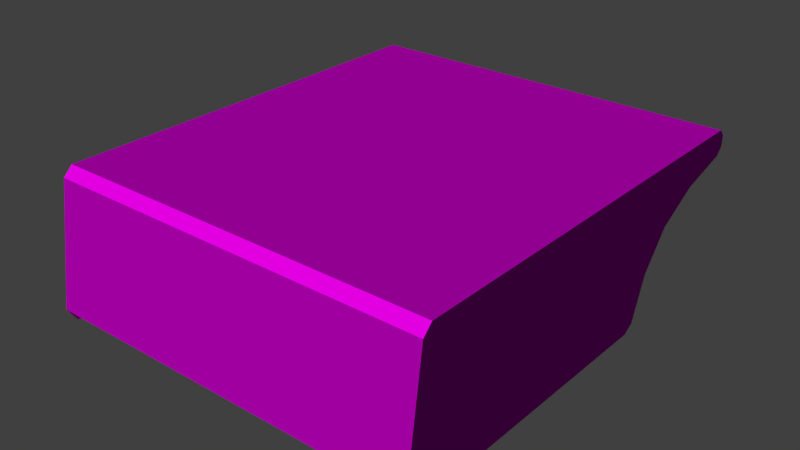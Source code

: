 # Source: decoration_labor_cap.blend  (saved by Blender 2.70.0; exported with 4.5.12 LTS)
import bpy
from mathutils import Matrix  # noqa: F401  (used for matrix-valued properties, if any)

bpy.ops.wm.read_factory_settings(use_empty=True)
scene = bpy.context.scene
scene.name = 'Scene'

# ---- collections
col_collection_1 = bpy.data.collections.new('Collection 1'); scene.collection.children.link(col_collection_1)

# ---- images (referenced by path relative to the original .blend; pixels are not part of the script)
import os
ASSET_DIR = os.environ.get("B2B_ASSET_DIR", "")  # directory of the original .blend (textures are referenced by path, not embedded)
HERE = os.path.dirname(os.path.abspath(__file__))  # packed textures are extracted next to this script under _unpacked/

def load_image(name, relpath, width, height, colorspace="sRGB"):
    """Load a texture the original file referenced (path relative to the .blend, or extracted next to this script)."""
    p = next((c for c in (os.path.join(HERE, relpath), os.path.join(ASSET_DIR, relpath)) if relpath and os.path.exists(c)), "")
    if p:
        img = bpy.data.images.load(p, check_existing=True)
        img.name = name
    else:  # same state as the original file: an image datablock whose file is absent (Cycles renders it pink)
        img = bpy.data.images.new(name, width, height)
        img.source = "FILE"
        img.filepath = "//" + (relpath or name)
    img.colorspace_settings.name = colorspace
    return img
img_decoration_labor_plastic_1_normal_jpg = load_image('decoration_labor_plastic_1_normal.jpg', 'Texturen/decoration_labor_plastic_1_normal.jpg', 1024, 1024, 'sRGB')
img_decoration_labor_plastic_1_diffuse_jpg = load_image('decoration_labor_plastic_1_diffuse.jpg', 'Texturen/decoration_labor_plastic_1_diffuse.jpg', 1024, 1024, 'sRGB')

# ---- materials (node trees are filled in below, after node groups)
mat_decoration_labor_cap_plastic_1 = bpy.data.materials.new('decoration_labor_cap_plastic_1')
mat_decoration_labor_cap_plastic_1.alpha_threshold = 0.0
mat_decoration_labor_cap_plastic_1.roughness = 0.5
mat_decoration_labor_cap_plastic_1.line_color = (0.0, 0.0, 0.0, 1.0)

# ---- material node trees
mat_decoration_labor_cap_plastic_1.use_nodes = True; mat_decoration_labor_cap_plastic_1.node_tree.nodes.clear()
_N = mat_decoration_labor_cap_plastic_1.node_tree.nodes; _L = mat_decoration_labor_cap_plastic_1.node_tree.links
n0 = _N.new('ShaderNodeOutputMaterial'); n0.name = 'Material Output'; n0.location = (300, 300)
n1 = _N.new('ShaderNodeBsdfDiffuse'); n1.name = 'Diffuse BSDF'; n1.location = (10, 300)
n2 = _N.new('ShaderNodeTexImage'); n2.name = 'Image Texture.001'; n2.location = (-573, 175)
n2.width = 140
n2.image = img_decoration_labor_plastic_1_normal_jpg
n3 = _N.new('ShaderNodeTexCoord'); n3.name = 'Texture Coordinate'; n3.location = (-865, 347)
n4 = _N.new('ShaderNodeNormalMap'); n4.name = 'Normal Map'; n4.location = (-324, 171)
n5 = _N.new('ShaderNodeTexImage'); n5.name = 'Image Texture'; n5.location = (-548, 461)
n5.width = 140
n5.image = img_decoration_labor_plastic_1_diffuse_jpg
_L.new(n1.outputs[0], n0.inputs[0])
_L.new(n3.outputs[2], n5.inputs[0])
_L.new(n3.outputs[2], n2.inputs[0])
_L.new(n2.outputs[0], n4.inputs[1])
_L.new(n4.outputs[0], n1.inputs[2])
_L.new(n5.outputs[0], n1.inputs[0])
n0.is_active_output = True

# ---- world
world_world = bpy.data.worlds.new('World'); scene.world = world_world
world_world.color = (0.05088, 0.05088, 0.05088)
world_world.use_sun_shadow = False
world_world.sun_shadow_jitter_overblur = 0.0
world_world.cycles.sampling_method = 'MANUAL'
world_world.cycles.sample_map_resolution = 256

# ---- meshes
me_plane_004 = bpy.data.meshes.new('Plane.004')
me_plane_004.from_pydata([(0.5343, -0.5343, 0.0), (-0.5343, 0.6408, -0.04844), (-0.5343, -0.5601, -0.0258), (0.5343, -0.5601, -0.0258), (-0.5343, -0.6074, -0.3612), (0.5343, -0.6074, -0.3612), (0.5343, -0.5806, -0.4024), (0.5343, 0.2209, -0.4024), (0.5343, 0.2496, -0.3838), (0.5343, 0.2926, -0.2677), (0.5343, 0.37, -0.1703), (0.5343, 0.4846, -0.1058), (0.5343, 0.6222, -0.06851), (0.5343, 0.6408, -0.04844), (0.5343, 0.6423, -0.01905), (0.5343, 0.6264, 0.0), (-0.5343, 0.6423, -0.01905), (-0.5343, 0.6264, 0.0), (-0.5343, -0.5343, 0.0), (-0.5343, -0.5806, -0.4024), (-0.5343, 0.2209, -0.4024), (-0.5343, 0.2496, -0.3838), (-0.5343, 0.2926, -0.2677), (-0.5343, 0.37, -0.1703), (-0.5343, 0.4846, -0.1058), (-0.5343, 0.6222, -0.06851)], [], [(15, 14, 16, 17), (3, 2, 4, 5), (15, 12, 13), (12, 15, 11), (7, 9, 0), (0, 10, 11), (0, 9, 10), (8, 9, 7), (17, 16, 1), (0, 6, 7), (3, 6, 0), (5, 6, 3), (11, 15, 0), (14, 13, 1, 16), (13, 15, 17, 1), (13, 14, 15), (20, 18, 22), (18, 24, 23), (18, 23, 22), (21, 20, 22), (18, 20, 19), (0, 18, 2, 3), (18, 0, 15, 17), (17, 1, 25), (25, 24, 17), (2, 18, 19), (4, 2, 19), (24, 18, 17)])
_uv = me_plane_004.uv_layers.new(name='UVMap')
_uv.uv.foreach_set('vector', [0.9813, 0.4465, 0.9813, 0.4574, 0.5112, 0.4574, 0.5112, 0.4465, 0.9813, 0.1492, 0.5112, 0.1492, 0.5112, 0.000177, 0.9813, 0.000177, 0.5657, 0.8543, 0.5554, 0.8259, 0.5657, 0.832, 0.5554, 0.8259, 0.5657, 0.8543, 0.4927, 0.8275, 0.3443, 0.7354, 0.3914, 0.7832, 0.07628, 0.9998, 0.07628, 0.9998, 0.4363, 0.8146, 0.4927, 0.8275, 0.07628, 0.9998, 0.3914, 0.7832, 0.4363, 0.8146, 0.3587, 0.7397, 0.3914, 0.7832, 0.3443, 0.7354, 0.5155, 0.4461, 0.5112, 0.4361, 0.5155, 0.4239, 0.07628, 0.9998, 0.006315, 0.8359, 0.3443, 0.7354, 0.06217, 0.9922, 0.006315, 0.8359, 0.07628, 0.9998, 0.000177, 0.8567, 0.006315, 0.8359, 0.06217, 0.9922, 0.4927, 0.8275, 0.5657, 0.8543, 0.07628, 0.9998, 0.9813, 0.4574, 0.9813, 0.4703, 0.5112, 0.4703, 0.5112, 0.4574, 0.9813, 0.1656, 0.9813, 0.1878, 0.5112, 0.1878, 0.5112, 0.1656, 0.5112, 0.1882, 0.5155, 0.2004, 0.5112, 0.2104, 0.3443, 0.7351, 0.07628, 0.4707, 0.3914, 0.6873, 0.07628, 0.4707, 0.4927, 0.643, 0.4363, 0.6559, 0.07628, 0.4707, 0.4363, 0.6559, 0.3914, 0.6873, 0.3587, 0.7308, 0.3443, 0.7351, 0.3914, 0.6873, 0.07628, 0.4707, 0.3443, 0.7351, 0.006314, 0.6346, 0.9813, 0.1652, 0.5112, 0.1652, 0.5112, 0.1492, 0.9813, 0.1492, 0.000177, 0.4703, 0.000177, 0.000177, 0.5108, 0.000177, 0.5108, 0.4703, 0.5657, 0.6162, 0.5657, 0.6385, 0.5554, 0.6446, 0.5554, 0.6446, 0.4927, 0.643, 0.5657, 0.6162, 0.06217, 0.4783, 0.07628, 0.4707, 0.006314, 0.6346, 0.000177, 0.6138, 0.06217, 0.4783, 0.006314, 0.6346, 0.4927, 0.643, 0.07628, 0.4707, 0.5657, 0.6162])
me_plane_004.materials.append(mat_decoration_labor_cap_plastic_1)
me_plane_004.use_remesh_preserve_volume = False
me_plane_004.use_remesh_preserve_attributes = False
me_plane_004.use_mirror_vertex_groups = False
me_plane_004.update()

# ---- objects
ob_plane = bpy.data.objects.new('Plane', me_plane_004)

# ---- transforms, parenting, visibility, modifiers, constraints
ob_plane.location = (-6.222, -0.09852, 2.089)
ob_plane.lineart.crease_threshold = 0.0

# ---- collection membership
col_collection_1.objects.link(ob_plane)

# ---- scene / render settings (as saved in the file)
scene.frame_start = 1; scene.frame_end = 250; scene.frame_set(1)
scene.render.engine = 'CYCLES'
scene.render.resolution_percentage = 50
scene.render.dither_intensity = 0.0
scene.cycles.use_denoising = False
scene.cycles.samples = 10
scene.cycles.sampling_pattern = 'TABULATED_SOBOL'
scene.cycles.light_sampling_threshold = 0.0
scene.cycles.use_adaptive_sampling = False
scene.cycles.use_light_tree = False
scene.cycles.blur_glossy = 0.0
scene.cycles.volume_bounces = 1
scene.cycles.pixel_filter_type = 'GAUSSIAN'
scene.cycles.sample_clamp_indirect = 0.0
scene.view_settings.view_transform = 'Standard'
bpy.context.view_layer.update()

# ---- added for rendering (the .blend has no active camera and no usable light): camera, sun
cam_auto = bpy.data.cameras.new('AutoCamera')
cam_auto.lens = 50.0
cam_auto.sensor_width = 36.0
cam_auto.clip_end = 1000.0
ob_auto_camera = bpy.data.objects.new('AutoCamera', cam_auto)
scene.collection.objects.link(ob_auto_camera)
ob_auto_camera.location = (-4.65598, -1.96066, 3.14109)
ob_auto_camera.rotation_euler = (1.09748, -7.21219e-08, 0.694738)
scene.camera = ob_auto_camera
light_auto_sun = bpy.data.lights.new('AutoSun', 'SUN')
light_auto_sun.energy = 3.0
light_auto_sun.angle = 0.0523599
ob_auto_sun = bpy.data.objects.new('AutoSun', light_auto_sun)
scene.collection.objects.link(ob_auto_sun)
ob_auto_sun.rotation_euler = (0.872665, 0.174533, 0.523599)
bpy.context.view_layer.update()
